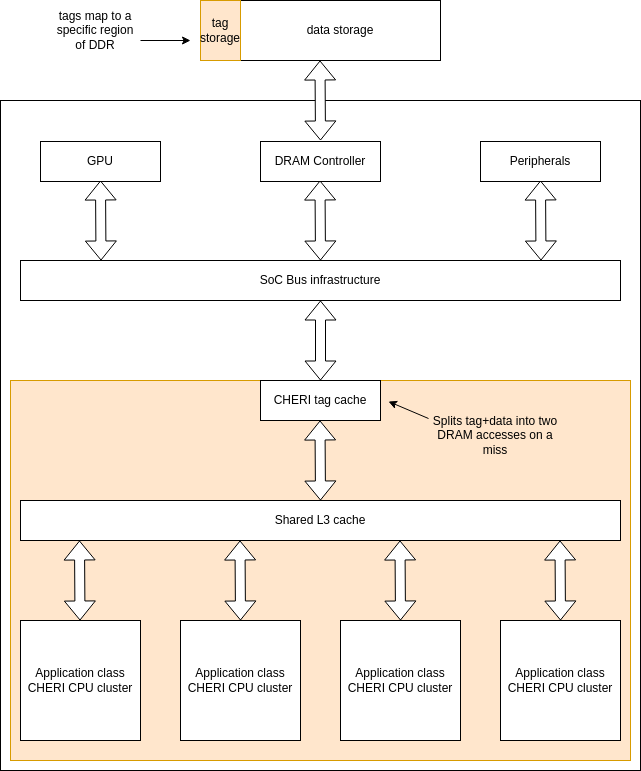

The diagram above was exported from draw.io. Its source (the exported page's mxGraphModel, read from the mxfile embedded in the PNG):
<mxGraphModel dx="2074" dy="1050" grid="1" gridSize="10" guides="1" tooltips="1" connect="1" arrows="1" fold="1" page="1" pageScale="1" pageWidth="850" pageHeight="1100" math="0" shadow="0">
  <root>
    <mxCell id="0" />
    <mxCell id="1" parent="0" />
    <mxCell id="HkGYjzzMAOiWRzlZTenW-28" value="" style="rounded=0;whiteSpace=wrap;html=1;" vertex="1" parent="1">
      <mxGeometry x="100" y="240" width="640" height="670" as="geometry" />
    </mxCell>
    <mxCell id="HkGYjzzMAOiWRzlZTenW-29" value="" style="rounded=0;whiteSpace=wrap;html=1;fillColor=#ffe6cc;strokeColor=#d79b00;" vertex="1" parent="1">
      <mxGeometry x="110" y="520" width="620" height="380" as="geometry" />
    </mxCell>
    <mxCell id="HkGYjzzMAOiWRzlZTenW-6" value="CHERI tag cache" style="rounded=0;whiteSpace=wrap;html=1;" vertex="1" parent="1">
      <mxGeometry x="360" y="520" width="120" height="40" as="geometry" />
    </mxCell>
    <mxCell id="HkGYjzzMAOiWRzlZTenW-1" value="Application class CHERI CPU cluster" style="rounded=0;whiteSpace=wrap;html=1;" vertex="1" parent="1">
      <mxGeometry x="120" y="760" width="120" height="120" as="geometry" />
    </mxCell>
    <mxCell id="HkGYjzzMAOiWRzlZTenW-2" value="" style="shape=flexArrow;endArrow=classic;startArrow=classic;html=1;rounded=0;" edge="1" parent="1">
      <mxGeometry width="100" height="100" relative="1" as="geometry">
        <mxPoint x="420" y="520" as="sourcePoint" />
        <mxPoint x="420" y="440" as="targetPoint" />
      </mxGeometry>
    </mxCell>
    <mxCell id="HkGYjzzMAOiWRzlZTenW-3" value="Shared L3 cache" style="rounded=0;whiteSpace=wrap;html=1;" vertex="1" parent="1">
      <mxGeometry x="120" y="640" width="600" height="40" as="geometry" />
    </mxCell>
    <mxCell id="HkGYjzzMAOiWRzlZTenW-11" value="Application class CHERI CPU cluster" style="rounded=0;whiteSpace=wrap;html=1;" vertex="1" parent="1">
      <mxGeometry x="280" y="760" width="120" height="120" as="geometry" />
    </mxCell>
    <mxCell id="HkGYjzzMAOiWRzlZTenW-12" value="Application class CHERI CPU cluster" style="rounded=0;whiteSpace=wrap;html=1;" vertex="1" parent="1">
      <mxGeometry x="440" y="760" width="120" height="120" as="geometry" />
    </mxCell>
    <mxCell id="HkGYjzzMAOiWRzlZTenW-13" value="Application class CHERI CPU cluster" style="rounded=0;whiteSpace=wrap;html=1;" vertex="1" parent="1">
      <mxGeometry x="600" y="760" width="120" height="120" as="geometry" />
    </mxCell>
    <mxCell id="HkGYjzzMAOiWRzlZTenW-14" value="" style="shape=flexArrow;endArrow=classic;startArrow=classic;html=1;rounded=0;fillColor=default;" edge="1" parent="1">
      <mxGeometry width="100" height="100" relative="1" as="geometry">
        <mxPoint x="420" y="640" as="sourcePoint" />
        <mxPoint x="419.5" y="560" as="targetPoint" />
      </mxGeometry>
    </mxCell>
    <mxCell id="HkGYjzzMAOiWRzlZTenW-15" value="" style="shape=flexArrow;endArrow=classic;startArrow=classic;html=1;rounded=0;fillColor=default;" edge="1" parent="1">
      <mxGeometry width="100" height="100" relative="1" as="geometry">
        <mxPoint x="179.5" y="760" as="sourcePoint" />
        <mxPoint x="179" y="680" as="targetPoint" />
      </mxGeometry>
    </mxCell>
    <mxCell id="HkGYjzzMAOiWRzlZTenW-16" value="" style="shape=flexArrow;endArrow=classic;startArrow=classic;html=1;rounded=0;fillColor=default;" edge="1" parent="1">
      <mxGeometry width="100" height="100" relative="1" as="geometry">
        <mxPoint x="340" y="760" as="sourcePoint" />
        <mxPoint x="339.5" y="680" as="targetPoint" />
      </mxGeometry>
    </mxCell>
    <mxCell id="HkGYjzzMAOiWRzlZTenW-17" value="" style="shape=flexArrow;endArrow=classic;startArrow=classic;html=1;rounded=0;fillColor=default;" edge="1" parent="1">
      <mxGeometry width="100" height="100" relative="1" as="geometry">
        <mxPoint x="500" y="760" as="sourcePoint" />
        <mxPoint x="499.5" y="680" as="targetPoint" />
      </mxGeometry>
    </mxCell>
    <mxCell id="HkGYjzzMAOiWRzlZTenW-18" value="" style="shape=flexArrow;endArrow=classic;startArrow=classic;html=1;rounded=0;fillColor=default;" edge="1" parent="1">
      <mxGeometry width="100" height="100" relative="1" as="geometry">
        <mxPoint x="660" y="760" as="sourcePoint" />
        <mxPoint x="659.5" y="680" as="targetPoint" />
      </mxGeometry>
    </mxCell>
    <mxCell id="HkGYjzzMAOiWRzlZTenW-19" value="DRAM Controller" style="rounded=0;whiteSpace=wrap;html=1;" vertex="1" parent="1">
      <mxGeometry x="360" y="281" width="120" height="40" as="geometry" />
    </mxCell>
    <mxCell id="HkGYjzzMAOiWRzlZTenW-20" value="SoC Bus infrastructure" style="rounded=0;whiteSpace=wrap;html=1;" vertex="1" parent="1">
      <mxGeometry x="120" y="400" width="600" height="40" as="geometry" />
    </mxCell>
    <mxCell id="HkGYjzzMAOiWRzlZTenW-22" value="" style="shape=flexArrow;endArrow=classic;startArrow=classic;html=1;rounded=0;" edge="1" parent="1">
      <mxGeometry width="100" height="100" relative="1" as="geometry">
        <mxPoint x="420" y="400" as="sourcePoint" />
        <mxPoint x="419.5" y="320" as="targetPoint" />
      </mxGeometry>
    </mxCell>
    <mxCell id="HkGYjzzMAOiWRzlZTenW-23" value="" style="shape=flexArrow;endArrow=classic;startArrow=classic;html=1;rounded=0;fillColor=default;" edge="1" parent="1">
      <mxGeometry width="100" height="100" relative="1" as="geometry">
        <mxPoint x="420" y="280" as="sourcePoint" />
        <mxPoint x="419.5" y="200" as="targetPoint" />
      </mxGeometry>
    </mxCell>
    <mxCell id="HkGYjzzMAOiWRzlZTenW-24" value="" style="shape=flexArrow;endArrow=classic;startArrow=classic;html=1;rounded=0;" edge="1" parent="1">
      <mxGeometry width="100" height="100" relative="1" as="geometry">
        <mxPoint x="200.5" y="400" as="sourcePoint" />
        <mxPoint x="200" y="320" as="targetPoint" />
      </mxGeometry>
    </mxCell>
    <mxCell id="HkGYjzzMAOiWRzlZTenW-25" value="GPU" style="rounded=0;whiteSpace=wrap;html=1;" vertex="1" parent="1">
      <mxGeometry x="140" y="281" width="120" height="40" as="geometry" />
    </mxCell>
    <mxCell id="HkGYjzzMAOiWRzlZTenW-26" value="" style="shape=flexArrow;endArrow=classic;startArrow=classic;html=1;rounded=0;" edge="1" parent="1">
      <mxGeometry width="100" height="100" relative="1" as="geometry">
        <mxPoint x="640.5" y="400" as="sourcePoint" />
        <mxPoint x="640" y="320" as="targetPoint" />
      </mxGeometry>
    </mxCell>
    <mxCell id="HkGYjzzMAOiWRzlZTenW-27" value="Peripherals" style="rounded=0;whiteSpace=wrap;html=1;" vertex="1" parent="1">
      <mxGeometry x="580" y="281" width="120" height="40" as="geometry" />
    </mxCell>
    <mxCell id="HkGYjzzMAOiWRzlZTenW-30" value="" style="rounded=0;whiteSpace=wrap;html=1;" vertex="1" parent="1">
      <mxGeometry x="300" y="140" width="240" height="60" as="geometry" />
    </mxCell>
    <mxCell id="HkGYjzzMAOiWRzlZTenW-31" value="data storage" style="rounded=0;whiteSpace=wrap;html=1;" vertex="1" parent="1">
      <mxGeometry x="340" y="140" width="200" height="60" as="geometry" />
    </mxCell>
    <mxCell id="HkGYjzzMAOiWRzlZTenW-33" value="tag storage" style="rounded=0;whiteSpace=wrap;html=1;fillColor=#ffe6cc;strokeColor=#d79b00;" vertex="1" parent="1">
      <mxGeometry x="300" y="140" width="40" height="60" as="geometry" />
    </mxCell>
    <mxCell id="HkGYjzzMAOiWRzlZTenW-34" value="" style="endArrow=classic;html=1;rounded=0;" edge="1" parent="1">
      <mxGeometry width="50" height="50" relative="1" as="geometry">
        <mxPoint x="528" y="558" as="sourcePoint" />
        <mxPoint x="488" y="541" as="targetPoint" />
      </mxGeometry>
    </mxCell>
    <mxCell id="HkGYjzzMAOiWRzlZTenW-36" value="Splits tag+data into two DRAM accesses on a miss" style="text;html=1;align=center;verticalAlign=middle;whiteSpace=wrap;rounded=0;" vertex="1" parent="1">
      <mxGeometry x="530" y="560" width="130" height="30" as="geometry" />
    </mxCell>
    <mxCell id="HkGYjzzMAOiWRzlZTenW-37" value="tags map to a specific region of DDR" style="text;html=1;align=center;verticalAlign=middle;whiteSpace=wrap;rounded=0;" vertex="1" parent="1">
      <mxGeometry x="150" y="155" width="90" height="30" as="geometry" />
    </mxCell>
    <mxCell id="HkGYjzzMAOiWRzlZTenW-38" value="" style="endArrow=classic;html=1;rounded=0;" edge="1" parent="1">
      <mxGeometry width="50" height="50" relative="1" as="geometry">
        <mxPoint x="240" y="180" as="sourcePoint" />
        <mxPoint x="290" y="180" as="targetPoint" />
      </mxGeometry>
    </mxCell>
  </root>
</mxGraphModel>